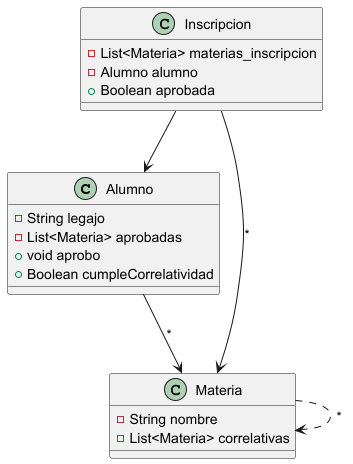

The diagram above was rendered by PlantUML. Its source (embedded in the PNG):
@startuml
'https://plantuml.com/class-diagram



Alumno --> Materia : "*"
Materia ..> Materia : "*"
Inscripcion --> Materia : "*"
Inscripcion --> Alumno

class Materia {
-String nombre
-List<Materia> correlativas
}

class Alumno {
-String legajo
-List<Materia> aprobadas
+void aprobo
+Boolean cumpleCorrelatividad
}

class Inscripcion {
-List<Materia> materias_inscripcion
-Alumno alumno
+Boolean aprobada
}



@enduml